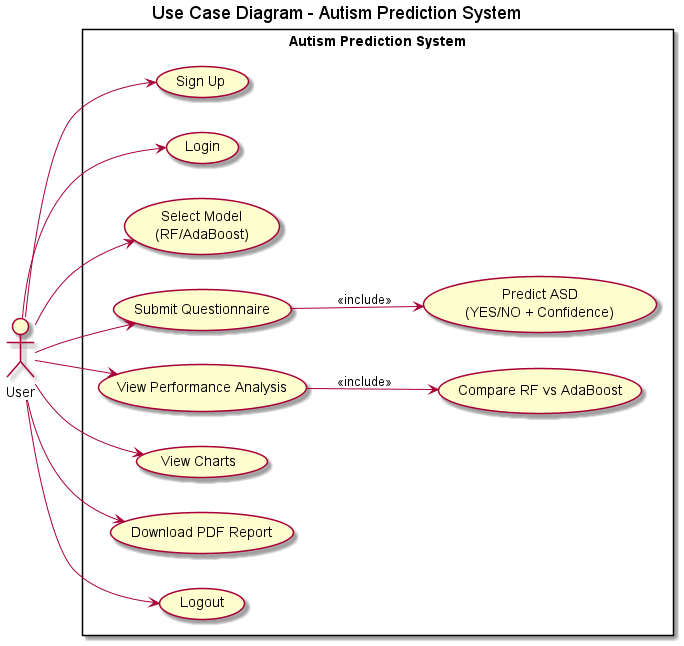

The diagram above was rendered by PlantUML. Its source (embedded in the PNG):
@startuml
left to right direction
title Use Case Diagram - Autism Prediction System

actor User

rectangle "Autism Prediction System" {
  usecase "Sign Up" as UC1
  usecase "Login" as UC2
  usecase "Select Model\n(RF/AdaBoost)" as UC3
  usecase "Submit Questionnaire" as UC4
  usecase "Predict ASD\n(YES/NO + Confidence)" as UC5
  usecase "View Performance Analysis" as UC6
  usecase "Compare RF vs AdaBoost" as UC7
  usecase "View Charts" as UC8
  usecase "Download PDF Report" as UC9
  usecase "Logout" as UC10
}

User --> UC1
User --> UC2
User --> UC3
User --> UC4
User --> UC6
User --> UC8
User --> UC9
User --> UC10

UC4 --> UC5 : <<include>>
UC6 --> UC7 : <<include>>

@enduml